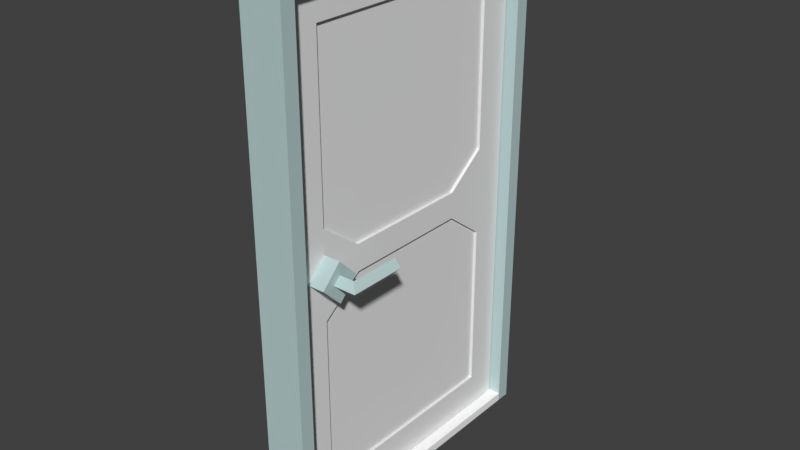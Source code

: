 # Source: door2_wip.blend  (saved by Blender 2.79.0; exported with 4.5.12 LTS)
import bpy
from mathutils import Matrix  # noqa: F401  (used for matrix-valued properties, if any)

bpy.ops.wm.read_factory_settings(use_empty=True)
scene = bpy.context.scene
scene.name = 'Scene'

# ---- collections
col_collection_1 = bpy.data.collections.new('Collection 1'); scene.collection.children.link(col_collection_1)

# ---- materials (node trees are filled in below, after node groups)
mat_material_003 = bpy.data.materials.new('Material.003')
mat_material_003.alpha_threshold = 0.0
mat_material_003.use_transparent_shadow = False
mat_material_003.diffuse_color = (0.4868, 0.6267, 0.6267, 1.0)
mat_material_003.roughness = 0.5
mat_material_001 = bpy.data.materials.new('Material.001')
mat_material_001.alpha_threshold = 0.0
mat_material_001.use_transparent_shadow = False
mat_material_001.diffuse_color = (0.814, 0.814, 0.814, 1.0)
mat_material_001.roughness = 0.5
mat_material_004 = bpy.data.materials.new('Material.004')
mat_material_004.alpha_threshold = 0.0
mat_material_004.use_transparent_shadow = False
mat_material_004.diffuse_color = (1.0, 1.0, 1.0, 1.0)
mat_material_004.roughness = 0.5

# ---- material node trees

# ---- world
world_world = bpy.data.worlds.new('World'); scene.world = world_world
world_world.color = (0.05088, 0.05088, 0.05088)
world_world.use_sun_shadow = False
world_world.sun_shadow_jitter_overblur = 0.0
world_world.cycles.sampling_method = 'MANUAL'

# ---- meshes
me_plane_001 = bpy.data.meshes.new('Plane.001')
me_plane_001.from_pydata([(0.075, 0.55, 1.85), (-0.075, -0.55, 1.85), (-0.075, 0.55, 1.85), (0.075, -0.5, 1.8), (0.075, 0.5, 1.8), (-0.075, 0.5, 1.8), (-0.075, -0.5, 1.8), (0.075, -0.55, 1.85), (-0.075, -0.55, 0.0), (0.075, -0.55, 0.0), (0.075, 0.5, 0.0), (0.075, 0.55, 0.0), (-0.075, 0.55, 0.0), (-0.075, -0.5, 0.0), (0.075, -0.5, 0.0), (-0.075, 0.5, 0.0)], [], [(7, 1, 8, 9), (3, 4, 0, 7), (5, 6, 1, 2), (7, 0, 2, 1), (2, 0, 11, 12), (3, 6, 5, 4), (10, 15, 12, 11), (9, 8, 13, 14), (4, 5, 15, 10), (5, 2, 12, 15), (1, 6, 13, 8), (3, 7, 9, 14), (0, 4, 10, 11), (6, 3, 14, 13)])
me_plane_001.materials.append(mat_material_003)
me_plane_001.use_remesh_preserve_volume = False
me_plane_001.use_remesh_preserve_attributes = False
me_plane_001.use_mirror_vertex_groups = False
me_plane_001.update()
me_plane_002 = bpy.data.meshes.new('Plane.002')
me_plane_002.from_pydata([(0.02727, -0.8759, -0.7652), (0.02727, -0.117, -0.7652), (0.02727, -0.8759, 0.7652), (0.02727, -0.117, 0.7652), (-0.02727, -2.98e-08, -0.8821), (-0.02727, -0.9929, -0.8821), (0.02727, -0.9929, -0.8821), (0.02727, 5.96e-08, -0.8821), (-0.02727, -2.98e-08, 0.8821), (-0.02727, -0.9929, 0.8821), (0.02727, -0.9929, 0.8821), (0.02727, 5.96e-08, 0.8821), (0.02727, 5.96e-08, -0.1566), (0.02727, 5.96e-08, 0.1566), (0.02727, -0.9929, 0.1566), (0.02727, -0.9929, -0.1566), (-0.02727, -0.9929, -0.1566), (-0.02727, -0.9929, 0.1566), (-0.02727, -2.98e-08, 0.1566), (-0.02727, -2.98e-08, -0.1566), (0.02727, -0.117, 0.1566), (0.02727, -0.117, -0.1566), (0.02727, -0.8759, -0.1566), (0.02727, -0.8759, 0.1566), (0.02727, -0.2632, 0.7652), (0.02727, -0.7297, 0.7652), (0.02727, -0.2632, -0.7652), (0.02727, -0.7297, -0.7652), (0.02727, -0.7297, 0.8821), (0.02727, -0.2632, 0.8821), (-0.02727, -0.2632, 0.8821), (-0.02727, -0.7297, 0.8821), (0.02727, -0.2632, -0.8821), (0.02727, -0.7297, -0.8821), (-0.02727, -0.7297, -0.8821), (-0.02727, -0.2632, -0.8821), (0.02727, -0.7297, 0.04697), (0.02727, -0.2632, 0.04697), (0.02727, -0.7297, -0.04697), (0.02727, -0.2632, -0.04697), (0.01818, -0.117, 0.7652), (0.01818, -0.117, 0.1566), (0.01818, -0.117, -0.1566), (0.01818, -0.117, -0.7652), (0.01818, -0.8759, -0.7652), (0.01818, -0.8759, -0.1566), (0.01818, -0.8759, 0.1566), (0.01818, -0.8759, 0.7652), (0.01818, -0.7297, 0.04697), (0.01818, -0.2632, 0.04697), (0.01818, -0.2632, 0.7652), (0.01818, -0.7297, 0.7652), (0.01818, -0.7297, -0.04697), (0.01818, -0.2632, -0.04697), (0.01818, -0.2632, -0.7652), (0.01818, -0.7297, -0.7652)], [], [(5, 34, 33, 6), (9, 10, 28, 31), (5, 6, 15, 16), (23, 2, 10, 14), (23, 36, 48, 46), (2, 25, 28, 10), (13, 18, 8, 11), (24, 3, 11, 29), (17, 14, 10, 9), (7, 4, 19, 12), (0, 22, 15, 6), (21, 1, 7, 12), (23, 14, 15, 22), (21, 12, 13, 20), (14, 17, 16, 15), (18, 13, 12, 19), (36, 23, 22, 38), (20, 37, 39, 21), (3, 20, 13, 11), (1, 26, 32, 7), (1, 21, 42, 43), (27, 0, 6, 33), (30, 29, 11, 8), (2, 23, 46, 47), (35, 4, 7, 32), (35, 32, 33, 34), (24, 25, 51, 50), (36, 38, 39, 37), (29, 30, 31, 28), (27, 33, 32, 26), (21, 39, 53, 42), (24, 29, 28, 25), (38, 22, 45, 52), (44, 55, 52, 45), (49, 41, 40, 50), (54, 43, 42, 53), (49, 50, 51, 48), (54, 53, 52, 55), (46, 48, 51, 47), (27, 26, 54, 55), (26, 1, 43, 54), (25, 2, 47, 51), (39, 38, 52, 53), (37, 20, 41, 49), (0, 27, 55, 44), (20, 3, 40, 41), (3, 24, 50, 40), (22, 0, 44, 45), (36, 37, 49, 48)])
me_plane_002.materials.append(mat_material_001)
me_plane_002.use_remesh_preserve_volume = False
me_plane_002.use_remesh_preserve_attributes = False
me_plane_002.use_mirror_vertex_groups = False
me_plane_002.update()
me_cube_001 = bpy.data.meshes.new('Cube.001')
me_cube_001.from_pydata([(-0.04, 0.07071, 3.725e-09), (-0.04, -1.118e-08, -0.07071), (-0.04, -1.118e-08, 0.07071), (-0.04, -0.07071, 3.725e-09), (0.03, 0.07071, 3.725e-09), (0.03, -1.118e-08, -0.07071), (0.03, -1.118e-08, 0.07071), (0.03, -0.07071, 3.725e-09)], [], [(0, 1, 3, 2), (2, 3, 7, 6), (6, 7, 5, 4), (4, 5, 1, 0), (2, 6, 4, 0), (7, 3, 1, 5)])
me_cube_001.materials.append(mat_material_003)
me_cube_001.use_remesh_preserve_volume = False
me_cube_001.use_remesh_preserve_attributes = False
me_cube_001.use_mirror_vertex_groups = False
me_cube_001.update()
me_cube_003 = bpy.data.meshes.new('Cube.003')
me_cube_003.from_pydata([(-0.45, 0.0, -1.273), (-0.45, -1.273, 0.0), (-0.45, 1.273, 0.0), (-0.45, 0.0, 1.273), (1.427, 0.0, -1.273), (1.427, -1.273, 0.0), (1.427, 1.273, 0.0), (1.427, 0.0, 1.273), (2.7, 0.0, -1.273), (3.973, -1.273, 0.0), (2.7, 0.0, 1.273), (1.427, 9.1, 0.0), (2.7, 9.1, 1.273), (2.7, 9.1, -1.273), (3.973, 9.1, 0.0)], [], [(0, 1, 3, 2), (2, 3, 7, 6), (5, 4, 8, 9), (4, 5, 1, 0), (2, 6, 4, 0), (7, 3, 1, 5), (7, 10, 6), (4, 6, 8), (7, 5, 9, 10), (11, 6, 10, 12), (11, 12, 14, 13), (10, 9, 14, 12), (8, 13, 14, 9), (11, 13, 8, 6)])
me_cube_003.materials.append(mat_material_003)
me_cube_003.use_remesh_preserve_volume = False
me_cube_003.use_remesh_preserve_attributes = False
me_cube_003.use_mirror_vertex_groups = False
me_cube_003.update()
me_plane = bpy.data.meshes.new('Plane')
me_plane.from_pydata([(0.06818, -0.5, 0.0), (0.06818, 0.5, 0.0), (-0.06818, -0.5, 0.0), (-0.06818, 0.5, 0.0), (0.06818, -0.5, 0.03), (0.06818, 0.5, 0.03), (-0.06818, -0.5, 0.03), (-0.06818, 0.5, 0.03)], [], [(0, 2, 3, 1), (4, 5, 7, 6), (1, 3, 7, 5), (2, 0, 4, 6), (3, 2, 6, 7), (0, 1, 5, 4)])
me_plane.materials.append(mat_material_004)
me_plane.use_remesh_preserve_volume = False
me_plane.use_remesh_preserve_attributes = False
me_plane.use_mirror_vertex_groups = False
me_plane.update()

# ---- objects
ob_doorframe = bpy.data.objects.new('doorframe', me_plane_001)
ob_door = bpy.data.objects.new('door', me_plane_002)
ob_handlemount = bpy.data.objects.new('handlemount', me_cube_001)
ob_cube = bpy.data.objects.new('Cube', me_cube_003)
ob_doorstep = bpy.data.objects.new('doorstep', me_plane)

# ---- transforms, parenting, visibility, modifiers, constraints
ob_doorframe.location = (0.0, 0.0, 0.0)
ob_doorframe.lineart.crease_threshold = 0.0
ob_door.parent = ob_doorframe
ob_door.location = (1.863e-09, 0.4964, 0.915)
ob_door.scale = (1.1, 1.0, 1.0)
ob_door.lineart.crease_threshold = 0.0
_m = ob_door.modifiers.new('Mirror', 'MIRROR')
ob_handlemount.parent = ob_door
ob_handlemount.matrix_parent_inverse = Matrix(((0.9091, 0.0, 0.0, -1.693e-09), (0.0, 1.0, 0.0, -0.4964), (0.0, 0.0, 1.0, -0.915), (0.0, 0.0, 0.0, 1.0)))
ob_handlemount.location = (0.06, -0.38, 0.915)
ob_handlemount.lineart.crease_threshold = 0.0
_m = ob_handlemount.modifiers.new('Mirror', 'MIRROR')
_m.mirror_object = ob_door
ob_cube.parent = ob_handlemount
ob_cube.matrix_parent_inverse = Matrix(((1.0, 0.0, 0.0, -0.06), (0.0, 1.0, 0.0, 0.38), (0.0, 0.0, 1.0, -0.915), (0.0, 0.0, 0.0, 1.0)))
ob_cube.location = (0.09, -0.38, 0.915)
ob_cube.scale = (0.02, 0.02, 0.02)
ob_cube.lineart.crease_threshold = 0.0
_m = ob_cube.modifiers.new('Mirror', 'MIRROR')
_m.mirror_object = ob_door
ob_doorstep.parent = ob_doorframe
ob_doorstep.location = (0.0, 0.0, 0.0)
ob_doorstep.scale = (1.1, 1.0, 1.0)
ob_doorstep.lineart.crease_threshold = 0.0

# ---- collection membership
col_collection_1.objects.link(ob_doorframe)
col_collection_1.objects.link(ob_door)
col_collection_1.objects.link(ob_handlemount)
col_collection_1.objects.link(ob_cube)
col_collection_1.objects.link(ob_doorstep)

# ---- scene / render settings (as saved in the file)
scene.frame_start = 1; scene.frame_end = 250; scene.frame_set(1)
scene.render.engine = 'BLENDER_EEVEE_NEXT'
scene.render.resolution_percentage = 50
scene.render.dither_intensity = 0.0
scene.cycles.use_denoising = False
scene.cycles.samples = 128
scene.cycles.sampling_pattern = 'TABULATED_SOBOL'
scene.cycles.use_adaptive_sampling = False
scene.cycles.use_light_tree = False
scene.cycles.blur_glossy = 0.0
scene.cycles.sample_clamp_indirect = 0.0
scene.view_settings.view_transform = 'Standard'
bpy.context.view_layer.update()

# ---- added for rendering (the .blend has no active camera and no usable light): camera, sun
cam_auto = bpy.data.cameras.new('AutoCamera')
cam_auto.lens = 50.0
cam_auto.sensor_width = 36.0
cam_auto.clip_end = 1000.0
ob_auto_camera = bpy.data.objects.new('AutoCamera', cam_auto)
scene.collection.objects.link(ob_auto_camera)
ob_auto_camera.location = (2.01592, -2.4191, 2.53774)
ob_auto_camera.rotation_euler = (1.09748, -7.21219e-08, 0.694738)
scene.camera = ob_auto_camera
light_auto_sun = bpy.data.lights.new('AutoSun', 'SUN')
light_auto_sun.energy = 3.0
light_auto_sun.angle = 0.0523599
ob_auto_sun = bpy.data.objects.new('AutoSun', light_auto_sun)
scene.collection.objects.link(ob_auto_sun)
ob_auto_sun.rotation_euler = (0.872665, 0.174533, 0.523599)
bpy.context.view_layer.update()
